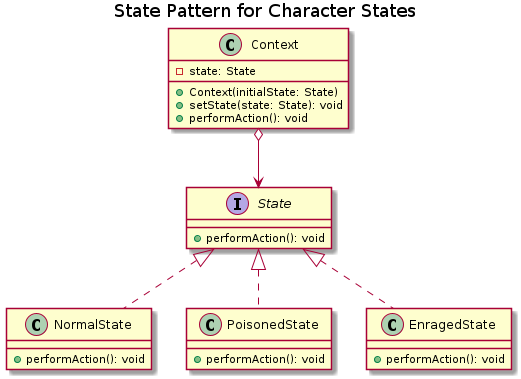

The diagram above was rendered by PlantUML. Its source (embedded in the PNG):
@startuml
title State Pattern for Character States

class Context {
    - state: State
    + Context(initialState: State)
    + setState(state: State): void
    + performAction(): void
}

interface State {
    + performAction(): void
}

class NormalState implements State {
    + performAction(): void
}

class PoisonedState implements State {
    + performAction(): void
}

class EnragedState implements State {
    + performAction(): void
}

Context o--> State

@enduml